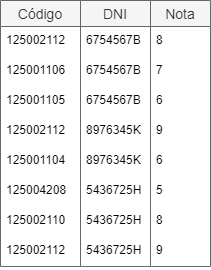

The diagram above was exported from draw.io. Its source (the exported page's mxGraphModel, read from the mxfile embedded in the PNG):
<mxGraphModel dx="780" dy="1136" grid="1" gridSize="10" guides="1" tooltips="1" connect="1" arrows="1" fold="1" page="1" pageScale="1" pageWidth="827" pageHeight="1169" math="0" shadow="0">
  <root>
    <mxCell id="0" />
    <mxCell id="1" parent="0" />
    <mxCell id="o_FG-7w3CToGJIgDUYT9-1" value="Código" style="swimlane;fontStyle=0;childLayout=stackLayout;horizontal=1;startSize=26;horizontalStack=0;resizeParent=1;resizeParentMax=0;resizeLast=0;collapsible=1;marginBottom=0;align=center;fontSize=14;fillColor=#f5f5f5;fontColor=#333333;strokeColor=#666666;" vertex="1" parent="1">
      <mxGeometry x="80" y="80" width="80" height="266" as="geometry" />
    </mxCell>
    <mxCell id="o_FG-7w3CToGJIgDUYT9-2" value="125002112" style="text;strokeColor=none;fillColor=none;spacingLeft=4;spacingRight=4;overflow=hidden;rotatable=0;points=[[0,0.5],[1,0.5]];portConstraint=eastwest;fontSize=12;" vertex="1" parent="o_FG-7w3CToGJIgDUYT9-1">
      <mxGeometry y="26" width="80" height="30" as="geometry" />
    </mxCell>
    <mxCell id="o_FG-7w3CToGJIgDUYT9-3" value="125001106" style="text;strokeColor=none;fillColor=none;spacingLeft=4;spacingRight=4;overflow=hidden;rotatable=0;points=[[0,0.5],[1,0.5]];portConstraint=eastwest;fontSize=12;" vertex="1" parent="o_FG-7w3CToGJIgDUYT9-1">
      <mxGeometry y="56" width="80" height="30" as="geometry" />
    </mxCell>
    <mxCell id="o_FG-7w3CToGJIgDUYT9-4" value="125001105" style="text;strokeColor=none;fillColor=none;spacingLeft=4;spacingRight=4;overflow=hidden;rotatable=0;points=[[0,0.5],[1,0.5]];portConstraint=eastwest;fontSize=12;" vertex="1" parent="o_FG-7w3CToGJIgDUYT9-1">
      <mxGeometry y="86" width="80" height="30" as="geometry" />
    </mxCell>
    <mxCell id="o_FG-7w3CToGJIgDUYT9-5" value="125002112" style="text;strokeColor=none;fillColor=none;spacingLeft=4;spacingRight=4;overflow=hidden;rotatable=0;points=[[0,0.5],[1,0.5]];portConstraint=eastwest;fontSize=12;" vertex="1" parent="o_FG-7w3CToGJIgDUYT9-1">
      <mxGeometry y="116" width="80" height="30" as="geometry" />
    </mxCell>
    <mxCell id="o_FG-7w3CToGJIgDUYT9-6" value="125001104" style="text;strokeColor=none;fillColor=none;spacingLeft=4;spacingRight=4;overflow=hidden;rotatable=0;points=[[0,0.5],[1,0.5]];portConstraint=eastwest;fontSize=12;" vertex="1" parent="o_FG-7w3CToGJIgDUYT9-1">
      <mxGeometry y="146" width="80" height="30" as="geometry" />
    </mxCell>
    <mxCell id="qcjFhB7oNgI5tmfDDQsY-3" value="125004208" style="text;strokeColor=none;fillColor=none;spacingLeft=4;spacingRight=4;overflow=hidden;rotatable=0;points=[[0,0.5],[1,0.5]];portConstraint=eastwest;fontSize=12;" vertex="1" parent="o_FG-7w3CToGJIgDUYT9-1">
      <mxGeometry y="176" width="80" height="30" as="geometry" />
    </mxCell>
    <mxCell id="qcjFhB7oNgI5tmfDDQsY-2" value="125002110" style="text;strokeColor=none;fillColor=none;spacingLeft=4;spacingRight=4;overflow=hidden;rotatable=0;points=[[0,0.5],[1,0.5]];portConstraint=eastwest;fontSize=12;" vertex="1" parent="o_FG-7w3CToGJIgDUYT9-1">
      <mxGeometry y="206" width="80" height="30" as="geometry" />
    </mxCell>
    <mxCell id="qcjFhB7oNgI5tmfDDQsY-1" value="125002112" style="text;strokeColor=none;fillColor=none;spacingLeft=4;spacingRight=4;overflow=hidden;rotatable=0;points=[[0,0.5],[1,0.5]];portConstraint=eastwest;fontSize=12;" vertex="1" parent="o_FG-7w3CToGJIgDUYT9-1">
      <mxGeometry y="236" width="80" height="30" as="geometry" />
    </mxCell>
    <mxCell id="o_FG-7w3CToGJIgDUYT9-7" value="DNI" style="swimlane;fontStyle=0;childLayout=stackLayout;horizontal=1;startSize=26;horizontalStack=0;resizeParent=1;resizeParentMax=0;resizeLast=0;collapsible=1;marginBottom=0;align=center;fontSize=14;fillColor=#f5f5f5;strokeColor=#666666;fontColor=#333333;" vertex="1" parent="1">
      <mxGeometry x="160" y="80" width="70" height="266" as="geometry" />
    </mxCell>
    <mxCell id="o_FG-7w3CToGJIgDUYT9-8" value="6754567B" style="text;strokeColor=none;fillColor=none;spacingLeft=4;spacingRight=4;overflow=hidden;rotatable=0;points=[[0,0.5],[1,0.5]];portConstraint=eastwest;fontSize=12;" vertex="1" parent="o_FG-7w3CToGJIgDUYT9-7">
      <mxGeometry y="26" width="70" height="30" as="geometry" />
    </mxCell>
    <mxCell id="o_FG-7w3CToGJIgDUYT9-9" value="6754567B" style="text;strokeColor=none;fillColor=none;spacingLeft=4;spacingRight=4;overflow=hidden;rotatable=0;points=[[0,0.5],[1,0.5]];portConstraint=eastwest;fontSize=12;" vertex="1" parent="o_FG-7w3CToGJIgDUYT9-7">
      <mxGeometry y="56" width="70" height="30" as="geometry" />
    </mxCell>
    <mxCell id="o_FG-7w3CToGJIgDUYT9-10" value="6754567B" style="text;strokeColor=none;fillColor=none;spacingLeft=4;spacingRight=4;overflow=hidden;rotatable=0;points=[[0,0.5],[1,0.5]];portConstraint=eastwest;fontSize=12;" vertex="1" parent="o_FG-7w3CToGJIgDUYT9-7">
      <mxGeometry y="86" width="70" height="30" as="geometry" />
    </mxCell>
    <mxCell id="o_FG-7w3CToGJIgDUYT9-11" value="8976345K" style="text;strokeColor=none;fillColor=none;spacingLeft=4;spacingRight=4;overflow=hidden;rotatable=0;points=[[0,0.5],[1,0.5]];portConstraint=eastwest;fontSize=12;" vertex="1" parent="o_FG-7w3CToGJIgDUYT9-7">
      <mxGeometry y="116" width="70" height="30" as="geometry" />
    </mxCell>
    <mxCell id="o_FG-7w3CToGJIgDUYT9-12" value="8976345K" style="text;strokeColor=none;fillColor=none;spacingLeft=4;spacingRight=4;overflow=hidden;rotatable=0;points=[[0,0.5],[1,0.5]];portConstraint=eastwest;fontSize=12;" vertex="1" parent="o_FG-7w3CToGJIgDUYT9-7">
      <mxGeometry y="146" width="70" height="30" as="geometry" />
    </mxCell>
    <mxCell id="QEmS_0M6skH0cEAmwmyy-3" value="5436725H" style="text;strokeColor=none;fillColor=none;spacingLeft=4;spacingRight=4;overflow=hidden;rotatable=0;points=[[0,0.5],[1,0.5]];portConstraint=eastwest;fontSize=12;" vertex="1" parent="o_FG-7w3CToGJIgDUYT9-7">
      <mxGeometry y="176" width="70" height="30" as="geometry" />
    </mxCell>
    <mxCell id="QEmS_0M6skH0cEAmwmyy-2" value="5436725H" style="text;strokeColor=none;fillColor=none;spacingLeft=4;spacingRight=4;overflow=hidden;rotatable=0;points=[[0,0.5],[1,0.5]];portConstraint=eastwest;fontSize=12;" vertex="1" parent="o_FG-7w3CToGJIgDUYT9-7">
      <mxGeometry y="206" width="70" height="30" as="geometry" />
    </mxCell>
    <mxCell id="QEmS_0M6skH0cEAmwmyy-1" value="5436725H" style="text;strokeColor=none;fillColor=none;spacingLeft=4;spacingRight=4;overflow=hidden;rotatable=0;points=[[0,0.5],[1,0.5]];portConstraint=eastwest;fontSize=12;" vertex="1" parent="o_FG-7w3CToGJIgDUYT9-7">
      <mxGeometry y="236" width="70" height="30" as="geometry" />
    </mxCell>
    <mxCell id="o_FG-7w3CToGJIgDUYT9-13" value="Nota" style="swimlane;fontStyle=0;childLayout=stackLayout;horizontal=1;startSize=26;horizontalStack=0;resizeParent=1;resizeParentMax=0;resizeLast=0;collapsible=1;marginBottom=0;align=center;fontSize=14;fillColor=#f5f5f5;strokeColor=#666666;fontColor=#333333;" vertex="1" parent="1">
      <mxGeometry x="230" y="80" width="60" height="266" as="geometry" />
    </mxCell>
    <mxCell id="o_FG-7w3CToGJIgDUYT9-14" value="8" style="text;strokeColor=none;fillColor=none;spacingLeft=4;spacingRight=4;overflow=hidden;rotatable=0;points=[[0,0.5],[1,0.5]];portConstraint=eastwest;fontSize=12;" vertex="1" parent="o_FG-7w3CToGJIgDUYT9-13">
      <mxGeometry y="26" width="60" height="30" as="geometry" />
    </mxCell>
    <mxCell id="o_FG-7w3CToGJIgDUYT9-15" value="7" style="text;strokeColor=none;fillColor=none;spacingLeft=4;spacingRight=4;overflow=hidden;rotatable=0;points=[[0,0.5],[1,0.5]];portConstraint=eastwest;fontSize=12;" vertex="1" parent="o_FG-7w3CToGJIgDUYT9-13">
      <mxGeometry y="56" width="60" height="30" as="geometry" />
    </mxCell>
    <mxCell id="o_FG-7w3CToGJIgDUYT9-16" value="6" style="text;strokeColor=none;fillColor=none;spacingLeft=4;spacingRight=4;overflow=hidden;rotatable=0;points=[[0,0.5],[1,0.5]];portConstraint=eastwest;fontSize=12;" vertex="1" parent="o_FG-7w3CToGJIgDUYT9-13">
      <mxGeometry y="86" width="60" height="30" as="geometry" />
    </mxCell>
    <mxCell id="o_FG-7w3CToGJIgDUYT9-17" value="9" style="text;strokeColor=none;fillColor=none;spacingLeft=4;spacingRight=4;overflow=hidden;rotatable=0;points=[[0,0.5],[1,0.5]];portConstraint=eastwest;fontSize=12;" vertex="1" parent="o_FG-7w3CToGJIgDUYT9-13">
      <mxGeometry y="116" width="60" height="30" as="geometry" />
    </mxCell>
    <mxCell id="o_FG-7w3CToGJIgDUYT9-18" value="6" style="text;strokeColor=none;fillColor=none;spacingLeft=4;spacingRight=4;overflow=hidden;rotatable=0;points=[[0,0.5],[1,0.5]];portConstraint=eastwest;fontSize=12;" vertex="1" parent="o_FG-7w3CToGJIgDUYT9-13">
      <mxGeometry y="146" width="60" height="30" as="geometry" />
    </mxCell>
    <mxCell id="o_FG-7w3CToGJIgDUYT9-21" value="5" style="text;strokeColor=none;fillColor=none;spacingLeft=4;spacingRight=4;overflow=hidden;rotatable=0;points=[[0,0.5],[1,0.5]];portConstraint=eastwest;fontSize=12;" vertex="1" parent="o_FG-7w3CToGJIgDUYT9-13">
      <mxGeometry y="176" width="60" height="30" as="geometry" />
    </mxCell>
    <mxCell id="o_FG-7w3CToGJIgDUYT9-20" value="8" style="text;strokeColor=none;fillColor=none;spacingLeft=4;spacingRight=4;overflow=hidden;rotatable=0;points=[[0,0.5],[1,0.5]];portConstraint=eastwest;fontSize=12;" vertex="1" parent="o_FG-7w3CToGJIgDUYT9-13">
      <mxGeometry y="206" width="60" height="30" as="geometry" />
    </mxCell>
    <mxCell id="o_FG-7w3CToGJIgDUYT9-19" value="9" style="text;strokeColor=none;fillColor=none;spacingLeft=4;spacingRight=4;overflow=hidden;rotatable=0;points=[[0,0.5],[1,0.5]];portConstraint=eastwest;fontSize=12;" vertex="1" parent="o_FG-7w3CToGJIgDUYT9-13">
      <mxGeometry y="236" width="60" height="30" as="geometry" />
    </mxCell>
  </root>
</mxGraphModel>